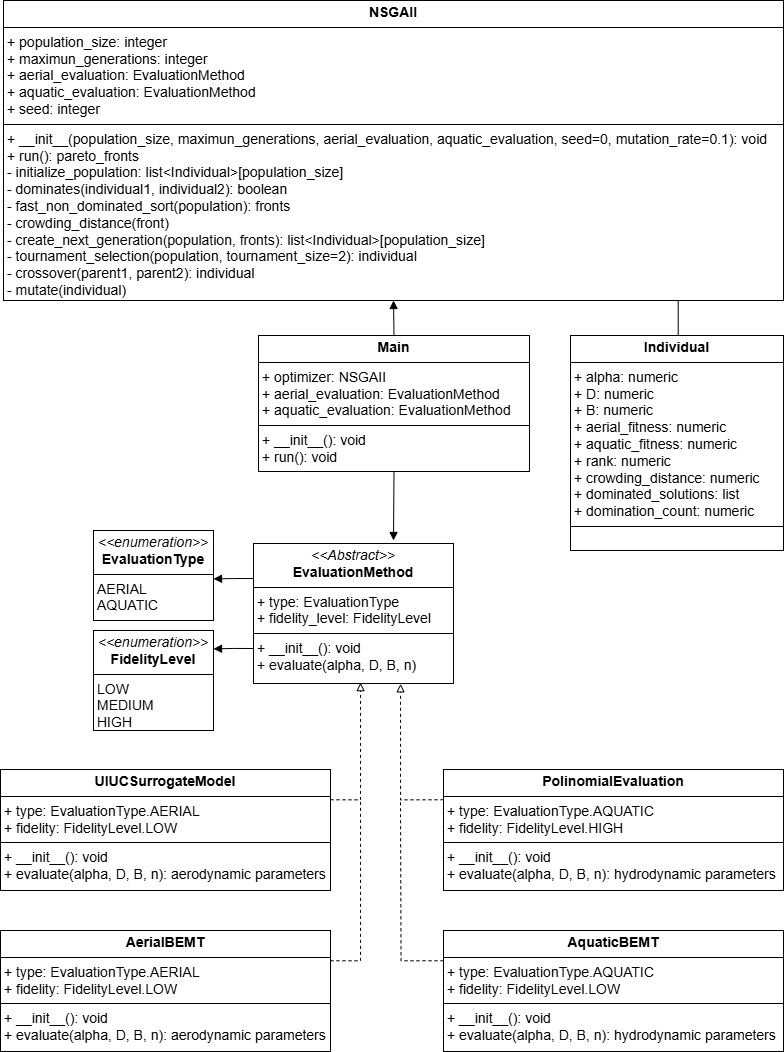

The diagram above was exported from draw.io. Its source (the exported page's mxGraphModel, read from the mxfile embedded in the PNG):
<mxGraphModel dx="1035" dy="551" grid="1" gridSize="10" guides="1" tooltips="1" connect="1" arrows="1" fold="1" page="1" pageScale="1" pageWidth="827" pageHeight="1169" math="0" shadow="0">
  <root>
    <mxCell id="WIyWlLk6GJQsqaUBKTNV-0" />
    <mxCell id="WIyWlLk6GJQsqaUBKTNV-1" parent="WIyWlLk6GJQsqaUBKTNV-0" />
    <mxCell id="eqJoejBAGMte8HtZR736-69" style="edgeStyle=orthogonalEdgeStyle;rounded=0;orthogonalLoop=1;jettySize=auto;html=1;exitX=0;exitY=0.25;exitDx=0;exitDy=0;endArrow=block;endFill=1;" parent="WIyWlLk6GJQsqaUBKTNV-1" source="eqJoejBAGMte8HtZR736-52" edge="1">
      <mxGeometry relative="1" as="geometry">
        <mxPoint x="233.0000000000001" y="598.3846153846154" as="targetPoint" />
      </mxGeometry>
    </mxCell>
    <mxCell id="eqJoejBAGMte8HtZR736-70" style="edgeStyle=orthogonalEdgeStyle;rounded=0;orthogonalLoop=1;jettySize=auto;html=1;exitX=0;exitY=0.75;exitDx=0;exitDy=0;endArrow=block;endFill=1;" parent="WIyWlLk6GJQsqaUBKTNV-1" source="eqJoejBAGMte8HtZR736-52" edge="1">
      <mxGeometry relative="1" as="geometry">
        <mxPoint x="233.0000000000001" y="668.3846153846154" as="targetPoint" />
      </mxGeometry>
    </mxCell>
    <mxCell id="eqJoejBAGMte8HtZR736-52" value="&lt;p style=&quot;margin:0px;margin-top:4px;text-align:center;&quot;&gt;&lt;font style=&quot;font-size: 14px;&quot;&gt;&lt;i style=&quot;&quot;&gt;&amp;lt;&amp;lt;Abstract&amp;gt;&amp;gt;&lt;/i&gt;&lt;br&gt;&lt;b style=&quot;&quot;&gt;EvaluationMethod&lt;/b&gt;&lt;/font&gt;&lt;/p&gt;&lt;hr size=&quot;1&quot; style=&quot;border-style:solid;&quot;&gt;&lt;p style=&quot;margin:0px;margin-left:4px;&quot;&gt;&lt;font style=&quot;font-size: 14px;&quot;&gt;+ type: EvaluationType&lt;br&gt;+ fidelity_level: FidelityLevel&lt;/font&gt;&lt;/p&gt;&lt;hr size=&quot;1&quot; style=&quot;border-style:solid;&quot;&gt;&lt;p style=&quot;margin:0px;margin-left:4px;&quot;&gt;&lt;font style=&quot;font-size: 14px;&quot;&gt;+ __init__(): void&lt;br&gt;+ evaluate(alpha, D, B, n)&lt;/font&gt;&lt;/p&gt;" style="verticalAlign=top;align=left;overflow=fill;html=1;whiteSpace=wrap;" parent="WIyWlLk6GJQsqaUBKTNV-1" vertex="1">
      <mxGeometry x="273" y="563" width="200" height="140" as="geometry" />
    </mxCell>
    <mxCell id="eqJoejBAGMte8HtZR736-53" value="&lt;p style=&quot;margin:0px;margin-top:4px;text-align:center;&quot;&gt;&lt;font style=&quot;font-size: 14px;&quot;&gt;&lt;i style=&quot;&quot;&gt;&amp;lt;&amp;lt;enumeration&amp;gt;&amp;gt;&lt;/i&gt;&lt;br&gt;&lt;span style=&quot;text-align: left;&quot;&gt;&lt;b&gt;EvaluationType&lt;/b&gt;&lt;/span&gt;&lt;br&gt;&lt;/font&gt;&lt;/p&gt;&lt;hr size=&quot;1&quot; style=&quot;border-style:solid;&quot;&gt;&lt;p style=&quot;margin:0px;margin-left:4px;&quot;&gt;&lt;font style=&quot;font-size: 14px;&quot;&gt;AERIAL&lt;br&gt;AQUATIC&lt;/font&gt;&lt;/p&gt;&lt;p style=&quot;margin:0px;margin-left:4px;&quot;&gt;&lt;br&gt;&lt;/p&gt;" style="verticalAlign=top;align=left;overflow=fill;html=1;whiteSpace=wrap;" parent="WIyWlLk6GJQsqaUBKTNV-1" vertex="1">
      <mxGeometry x="113" y="550" width="120" height="90" as="geometry" />
    </mxCell>
    <mxCell id="eqJoejBAGMte8HtZR736-55" value="&lt;p style=&quot;margin:0px;margin-top:4px;text-align:center;&quot;&gt;&lt;font style=&quot;font-size: 14px;&quot;&gt;&lt;i style=&quot;&quot;&gt;&amp;lt;&amp;lt;enumeration&amp;gt;&amp;gt;&lt;/i&gt;&lt;br&gt;&lt;span style=&quot;text-align: left;&quot;&gt;&lt;b&gt;FidelityLevel&lt;/b&gt;&lt;/span&gt;&lt;br&gt;&lt;/font&gt;&lt;/p&gt;&lt;hr size=&quot;1&quot; style=&quot;border-style:solid;&quot;&gt;&lt;p style=&quot;margin:0px;margin-left:4px;&quot;&gt;&lt;font style=&quot;font-size: 14px;&quot;&gt;LOW&lt;br&gt;MEDIUM&lt;/font&gt;&lt;/p&gt;&lt;p style=&quot;margin:0px;margin-left:4px;&quot;&gt;&lt;font style=&quot;font-size: 14px;&quot;&gt;HIGH&lt;/font&gt;&lt;/p&gt;&lt;p style=&quot;margin:0px;margin-left:4px;&quot;&gt;&lt;br&gt;&lt;/p&gt;" style="verticalAlign=top;align=left;overflow=fill;html=1;whiteSpace=wrap;" parent="WIyWlLk6GJQsqaUBKTNV-1" vertex="1">
      <mxGeometry x="113" y="650" width="120" height="100" as="geometry" />
    </mxCell>
    <mxCell id="eqJoejBAGMte8HtZR736-61" value="&lt;p style=&quot;margin:0px;margin-top:4px;text-align:center;&quot;&gt;&lt;b&gt;&lt;font style=&quot;font-size: 14px;&quot;&gt;UIUCSurrogateModel&lt;/font&gt;&lt;/b&gt;&lt;/p&gt;&lt;hr size=&quot;1&quot; style=&quot;border-style:solid;&quot;&gt;&lt;p style=&quot;margin:0px;margin-left:4px;&quot;&gt;&lt;font style=&quot;font-size: 14px;&quot;&gt;+ type: EvaluationType.AERIAL&lt;/font&gt;&lt;/p&gt;&lt;p style=&quot;margin:0px;margin-left:4px;&quot;&gt;&lt;font style=&quot;font-size: 14px;&quot;&gt;+ fidelity: FidelityLevel.LOW&lt;/font&gt;&lt;/p&gt;&lt;hr size=&quot;1&quot; style=&quot;border-style:solid;&quot;&gt;&lt;p style=&quot;margin:0px;margin-left:4px;&quot;&gt;&lt;font style=&quot;font-size: 14px;&quot;&gt;+ __init__(): void&lt;/font&gt;&lt;/p&gt;&lt;p style=&quot;margin:0px;margin-left:4px;&quot;&gt;&lt;font style=&quot;font-size: 14px;&quot;&gt;+ evaluate(alpha, D, B, n): aerodynamic parameters&lt;/font&gt;&lt;/p&gt;" style="verticalAlign=top;align=left;overflow=fill;html=1;whiteSpace=wrap;" parent="WIyWlLk6GJQsqaUBKTNV-1" vertex="1">
      <mxGeometry x="20" y="789" width="330" height="121" as="geometry" />
    </mxCell>
    <mxCell id="eqJoejBAGMte8HtZR736-62" value="&lt;p style=&quot;margin:0px;margin-top:4px;text-align:center;&quot;&gt;&lt;b&gt;&lt;font style=&quot;font-size: 14px;&quot;&gt;PolinomialEvaluation&lt;/font&gt;&lt;/b&gt;&lt;/p&gt;&lt;hr size=&quot;1&quot; style=&quot;border-style:solid;&quot;&gt;&lt;p style=&quot;margin:0px;margin-left:4px;&quot;&gt;&lt;font style=&quot;font-size: 14px;&quot;&gt;+ type: EvaluationType.AQUATIC&lt;/font&gt;&lt;/p&gt;&lt;p style=&quot;margin:0px;margin-left:4px;&quot;&gt;&lt;font style=&quot;font-size: 14px;&quot;&gt;+ fidelity: FidelityLevel.HIGH&lt;/font&gt;&lt;/p&gt;&lt;hr size=&quot;1&quot; style=&quot;border-style:solid;&quot;&gt;&lt;p style=&quot;margin:0px;margin-left:4px;&quot;&gt;&lt;font style=&quot;font-size: 14px;&quot;&gt;+ __init__(): void&lt;/font&gt;&lt;/p&gt;&lt;p style=&quot;margin:0px;margin-left:4px;&quot;&gt;&lt;font style=&quot;font-size: 14px;&quot;&gt;+ evaluate(alpha, D, B, n): hydrodynamic parameters&lt;/font&gt;&lt;/p&gt;" style="verticalAlign=top;align=left;overflow=fill;html=1;whiteSpace=wrap;" parent="WIyWlLk6GJQsqaUBKTNV-1" vertex="1">
      <mxGeometry x="463" y="789" width="340" height="121" as="geometry" />
    </mxCell>
    <mxCell id="eqJoejBAGMte8HtZR736-63" style="edgeStyle=orthogonalEdgeStyle;rounded=0;orthogonalLoop=1;jettySize=auto;html=1;entryX=0.532;entryY=0.994;entryDx=0;entryDy=0;dashed=1;endArrow=block;endFill=0;exitX=1;exitY=0.25;exitDx=0;exitDy=0;entryPerimeter=0;" parent="WIyWlLk6GJQsqaUBKTNV-1" source="eqJoejBAGMte8HtZR736-61" target="eqJoejBAGMte8HtZR736-52" edge="1">
      <mxGeometry relative="1" as="geometry">
        <mxPoint x="240" y="790" as="sourcePoint" />
        <Array as="points">
          <mxPoint x="380" y="819" />
          <mxPoint x="380" y="702" />
        </Array>
      </mxGeometry>
    </mxCell>
    <mxCell id="eqJoejBAGMte8HtZR736-65" style="edgeStyle=orthogonalEdgeStyle;rounded=0;orthogonalLoop=1;jettySize=auto;html=1;exitX=0;exitY=0.25;exitDx=0;exitDy=0;entryX=0.739;entryY=1.003;entryDx=0;entryDy=0;dashed=1;endArrow=block;endFill=0;entryPerimeter=0;" parent="WIyWlLk6GJQsqaUBKTNV-1" source="eqJoejBAGMte8HtZR736-62" target="eqJoejBAGMte8HtZR736-52" edge="1">
      <mxGeometry relative="1" as="geometry">
        <Array as="points">
          <mxPoint x="420" y="819" />
          <mxPoint x="420" y="703" />
        </Array>
      </mxGeometry>
    </mxCell>
    <mxCell id="eqJoejBAGMte8HtZR736-75" style="edgeStyle=orthogonalEdgeStyle;rounded=0;orthogonalLoop=1;jettySize=auto;html=1;exitX=0.5;exitY=0;exitDx=0;exitDy=0;entryX=0.5;entryY=1;entryDx=0;entryDy=0;endArrow=block;endFill=1;" parent="WIyWlLk6GJQsqaUBKTNV-1" source="eqJoejBAGMte8HtZR736-67" target="eqJoejBAGMte8HtZR736-68" edge="1">
      <mxGeometry relative="1" as="geometry" />
    </mxCell>
    <mxCell id="eqJoejBAGMte8HtZR736-67" value="&lt;p style=&quot;margin:0px;margin-top:4px;text-align:center;&quot;&gt;&lt;b&gt;&lt;font style=&quot;font-size: 14px;&quot;&gt;Main&lt;/font&gt;&lt;/b&gt;&lt;/p&gt;&lt;hr size=&quot;1&quot; style=&quot;border-style:solid;&quot;&gt;&lt;p style=&quot;margin:0px;margin-left:4px;&quot;&gt;&lt;font style=&quot;font-size: 14px;&quot;&gt;+ optimizer: NSGAII&lt;/font&gt;&lt;/p&gt;&lt;p style=&quot;margin:0px;margin-left:4px;&quot;&gt;&lt;font style=&quot;font-size: 14px;&quot;&gt;+&amp;nbsp;&lt;span style=&quot;background-color: transparent; color: light-dark(rgb(0, 0, 0), rgb(255, 255, 255));&quot;&gt;aerial_evaluation: EvaluationMethod&lt;/span&gt;&lt;/font&gt;&lt;/p&gt;&lt;p style=&quot;margin:0px;margin-left:4px;&quot;&gt;&lt;font style=&quot;font-size: 14px;&quot;&gt;+ aquatic_evaluation: EvaluationMethod&lt;/font&gt;&lt;/p&gt;&lt;hr size=&quot;1&quot; style=&quot;border-style:solid;&quot;&gt;&lt;p style=&quot;margin:0px;margin-left:4px;&quot;&gt;&lt;font style=&quot;font-size: 14px;&quot;&gt;+ __init__(): void&lt;/font&gt;&lt;/p&gt;&lt;p style=&quot;margin:0px;margin-left:4px;&quot;&gt;&lt;font style=&quot;font-size: 14px;&quot;&gt;+ run(): void&lt;/font&gt;&lt;/p&gt;" style="verticalAlign=top;align=left;overflow=fill;html=1;whiteSpace=wrap;" parent="WIyWlLk6GJQsqaUBKTNV-1" vertex="1">
      <mxGeometry x="278" y="355" width="271" height="136" as="geometry" />
    </mxCell>
    <mxCell id="eqJoejBAGMte8HtZR736-68" value="&lt;p style=&quot;margin:0px;margin-top:4px;text-align:center;&quot;&gt;&lt;b&gt;&lt;font style=&quot;font-size: 14px;&quot;&gt;NSGAII&lt;/font&gt;&lt;/b&gt;&lt;/p&gt;&lt;hr size=&quot;1&quot; style=&quot;border-style:solid;&quot;&gt;&lt;p style=&quot;margin:0px;margin-left:4px;&quot;&gt;&lt;font style=&quot;font-size: 14px;&quot;&gt;+ population_size: integer&lt;/font&gt;&lt;/p&gt;&lt;p style=&quot;margin:0px;margin-left:4px;&quot;&gt;&lt;font style=&quot;font-size: 14px;&quot;&gt;+&amp;nbsp;&lt;span style=&quot;background-color: transparent; color: light-dark(rgb(0, 0, 0), rgb(255, 255, 255));&quot;&gt;maximun_generations: integer&lt;/span&gt;&lt;/font&gt;&lt;/p&gt;&lt;p style=&quot;margin:0px;margin-left:4px;&quot;&gt;&lt;font style=&quot;font-size: 14px;&quot;&gt;+ aerial_evaluation: EvaluationMethod&lt;/font&gt;&lt;/p&gt;&lt;p style=&quot;margin:0px;margin-left:4px;&quot;&gt;&lt;font style=&quot;font-size: 14px;&quot;&gt;+ aquatic_evaluation: EvaluationMethod&lt;/font&gt;&lt;/p&gt;&lt;p style=&quot;margin:0px;margin-left:4px;&quot;&gt;&lt;font style=&quot;font-size: 14px;&quot;&gt;+ seed: integer&lt;/font&gt;&lt;/p&gt;&lt;hr size=&quot;1&quot; style=&quot;border-style:solid;&quot;&gt;&lt;p style=&quot;margin:0px;margin-left:4px;&quot;&gt;&lt;font style=&quot;font-size: 14px;&quot;&gt;+ __init__(population_size,&amp;nbsp;&lt;span style=&quot;background-color: transparent; color: light-dark(rgb(0, 0, 0), rgb(255, 255, 255));&quot;&gt;maximun_generations,&amp;nbsp;&lt;/span&gt;&lt;span style=&quot;background-color: transparent; color: light-dark(rgb(0, 0, 0), rgb(255, 255, 255));&quot;&gt;aerial_evaluation,&amp;nbsp;&lt;/span&gt;&lt;span style=&quot;background-color: transparent; color: light-dark(rgb(0, 0, 0), rgb(255, 255, 255));&quot;&gt;aquatic_evaluation, seed=0,&amp;nbsp;&lt;/span&gt;&lt;/font&gt;&lt;span style=&quot;background-color: transparent; font-size: 14px;&quot;&gt;mutation_rate=0.1&lt;/span&gt;&lt;span style=&quot;background-color: transparent; color: light-dark(rgb(0, 0, 0), rgb(255, 255, 255)); font-size: 14px;&quot;&gt;): void&lt;/span&gt;&lt;/p&gt;&lt;p style=&quot;margin:0px;margin-left:4px;&quot;&gt;&lt;font style=&quot;font-size: 14px;&quot;&gt;+ run(): pareto_fronts&lt;/font&gt;&lt;/p&gt;&lt;p style=&quot;margin:0px;margin-left:4px;&quot;&gt;&lt;font style=&quot;font-size: 14px;&quot;&gt;-&amp;nbsp;initialize_population: list&amp;lt;Individual&amp;gt;[population_size]&lt;/font&gt;&lt;/p&gt;&lt;p style=&quot;margin:0px;margin-left:4px;&quot;&gt;&lt;font style=&quot;font-size: 14px;&quot;&gt;-&amp;nbsp;dominates(individual1, individual2): boolean&lt;/font&gt;&lt;/p&gt;&lt;p style=&quot;margin:0px;margin-left:4px;&quot;&gt;&lt;font style=&quot;font-size: 14px;&quot;&gt;- fast_non_dominated_sort(population): fronts&lt;/font&gt;&lt;/p&gt;&lt;p style=&quot;margin:0px;margin-left:4px;&quot;&gt;&lt;font style=&quot;font-size: 14px;&quot;&gt;-&amp;nbsp;crowding_distance(front)&lt;/font&gt;&lt;/p&gt;&lt;p style=&quot;margin:0px;margin-left:4px;&quot;&gt;&lt;font style=&quot;font-size: 14px;&quot;&gt;- create_next_generation(population, fronts): list&amp;lt;Individual&amp;gt;[population_size]&lt;/font&gt;&lt;/p&gt;&lt;p style=&quot;margin:0px;margin-left:4px;&quot;&gt;&lt;font style=&quot;font-size: 14px;&quot;&gt;-&amp;nbsp;tournament_selection(population, tournament_size=2): individual&lt;/font&gt;&lt;/p&gt;&lt;p style=&quot;margin:0px;margin-left:4px;&quot;&gt;&lt;font style=&quot;font-size: 14px;&quot;&gt;-&amp;nbsp;crossover(parent1, parent2): individual&lt;/font&gt;&lt;/p&gt;&lt;p style=&quot;margin:0px;margin-left:4px;&quot;&gt;&lt;font style=&quot;font-size: 14px;&quot;&gt;-&amp;nbsp;mutate(individual)&lt;/font&gt;&lt;/p&gt;" style="verticalAlign=top;align=left;overflow=fill;html=1;whiteSpace=wrap;" parent="WIyWlLk6GJQsqaUBKTNV-1" vertex="1">
      <mxGeometry x="23" y="20" width="780" height="300" as="geometry" />
    </mxCell>
    <mxCell id="eqJoejBAGMte8HtZR736-71" value="&lt;p style=&quot;margin:0px;margin-top:4px;text-align:center;&quot;&gt;&lt;b&gt;&lt;font style=&quot;font-size: 14px;&quot;&gt;Individual&lt;/font&gt;&lt;/b&gt;&lt;/p&gt;&lt;hr size=&quot;1&quot; style=&quot;border-style:solid;&quot;&gt;&lt;p style=&quot;margin:0px;margin-left:4px;&quot;&gt;&lt;font style=&quot;font-size: 14px;&quot;&gt;+ alpha: numeric&lt;/font&gt;&lt;/p&gt;&lt;p style=&quot;margin:0px;margin-left:4px;&quot;&gt;&lt;font style=&quot;font-size: 14px;&quot;&gt;+ D: numeric&lt;/font&gt;&lt;/p&gt;&lt;p style=&quot;margin:0px;margin-left:4px;&quot;&gt;&lt;font style=&quot;font-size: 14px;&quot;&gt;+ B: numeric&lt;/font&gt;&lt;/p&gt;&lt;p style=&quot;margin:0px;margin-left:4px;&quot;&gt;&lt;font style=&quot;font-size: 14px;&quot;&gt;+ aerial_fitness: numeric&lt;/font&gt;&lt;/p&gt;&lt;p style=&quot;margin:0px;margin-left:4px;&quot;&gt;&lt;font style=&quot;font-size: 14px;&quot;&gt;+&amp;nbsp;aquatic_fitness: numeric&lt;/font&gt;&lt;/p&gt;&lt;p style=&quot;margin:0px;margin-left:4px;&quot;&gt;&lt;font style=&quot;font-size: 14px;&quot;&gt;+ rank: numeric&lt;/font&gt;&lt;/p&gt;&lt;p style=&quot;margin:0px;margin-left:4px;&quot;&gt;&lt;font style=&quot;font-size: 14px;&quot;&gt;+&amp;nbsp;crowding_distance: numeric&lt;/font&gt;&lt;/p&gt;&lt;p style=&quot;margin:0px;margin-left:4px;&quot;&gt;&lt;font style=&quot;font-size: 14px;&quot;&gt;+&amp;nbsp;dominated_solutions: list&lt;/font&gt;&lt;/p&gt;&lt;p style=&quot;margin:0px;margin-left:4px;&quot;&gt;&lt;font style=&quot;font-size: 14px;&quot;&gt;+&amp;nbsp;domination_count: numeric&lt;/font&gt;&lt;/p&gt;&lt;hr size=&quot;1&quot; style=&quot;border-style:solid;&quot;&gt;&lt;p style=&quot;margin:0px;margin-left:4px;&quot;&gt;&lt;br&gt;&lt;/p&gt;" style="verticalAlign=top;align=left;overflow=fill;html=1;whiteSpace=wrap;" parent="WIyWlLk6GJQsqaUBKTNV-1" vertex="1">
      <mxGeometry x="590" y="355" width="213" height="215" as="geometry" />
    </mxCell>
    <mxCell id="eqJoejBAGMte8HtZR736-73" style="edgeStyle=orthogonalEdgeStyle;rounded=0;orthogonalLoop=1;jettySize=auto;html=1;exitX=0.5;exitY=0;exitDx=0;exitDy=0;endArrow=none;startFill=0;entryX=0.865;entryY=0.999;entryDx=0;entryDy=0;entryPerimeter=0;" parent="WIyWlLk6GJQsqaUBKTNV-1" source="eqJoejBAGMte8HtZR736-71" edge="1" target="eqJoejBAGMte8HtZR736-68">
      <mxGeometry relative="1" as="geometry">
        <mxPoint x="728" y="320" as="targetPoint" />
      </mxGeometry>
    </mxCell>
    <mxCell id="eqJoejBAGMte8HtZR736-74" style="edgeStyle=orthogonalEdgeStyle;rounded=0;orthogonalLoop=1;jettySize=auto;html=1;exitX=0.5;exitY=1;exitDx=0;exitDy=0;endArrow=block;endFill=1;" parent="WIyWlLk6GJQsqaUBKTNV-1" source="eqJoejBAGMte8HtZR736-67" edge="1">
      <mxGeometry relative="1" as="geometry">
        <mxPoint x="413" y="560" as="targetPoint" />
      </mxGeometry>
    </mxCell>
    <mxCell id="41OjSh9YRwk71VjxZcbE-2" style="edgeStyle=orthogonalEdgeStyle;rounded=0;orthogonalLoop=1;jettySize=auto;html=1;exitX=1;exitY=0.25;exitDx=0;exitDy=0;endArrow=none;startFill=0;dashed=1;" edge="1" parent="WIyWlLk6GJQsqaUBKTNV-1" source="41OjSh9YRwk71VjxZcbE-0">
      <mxGeometry relative="1" as="geometry">
        <mxPoint x="380" y="820" as="targetPoint" />
        <Array as="points">
          <mxPoint x="380" y="980" />
          <mxPoint x="380" y="820" />
        </Array>
      </mxGeometry>
    </mxCell>
    <mxCell id="41OjSh9YRwk71VjxZcbE-0" value="&lt;p style=&quot;margin:0px;margin-top:4px;text-align:center;&quot;&gt;&lt;b&gt;&lt;font style=&quot;font-size: 14px;&quot;&gt;AerialBEMT&lt;/font&gt;&lt;/b&gt;&lt;/p&gt;&lt;hr size=&quot;1&quot; style=&quot;border-style:solid;&quot;&gt;&lt;p style=&quot;margin:0px;margin-left:4px;&quot;&gt;&lt;font style=&quot;font-size: 14px;&quot;&gt;+ type: EvaluationType.AERIAL&lt;/font&gt;&lt;/p&gt;&lt;p style=&quot;margin:0px;margin-left:4px;&quot;&gt;&lt;font style=&quot;font-size: 14px;&quot;&gt;+ fidelity: FidelityLevel.LOW&lt;/font&gt;&lt;/p&gt;&lt;hr size=&quot;1&quot; style=&quot;border-style:solid;&quot;&gt;&lt;p style=&quot;margin:0px;margin-left:4px;&quot;&gt;&lt;font style=&quot;font-size: 14px;&quot;&gt;+ __init__(): void&lt;/font&gt;&lt;/p&gt;&lt;p style=&quot;margin:0px;margin-left:4px;&quot;&gt;&lt;font style=&quot;font-size: 14px;&quot;&gt;+ evaluate(alpha, D, B, n): aerodynamic parameters&lt;/font&gt;&lt;/p&gt;" style="verticalAlign=top;align=left;overflow=fill;html=1;whiteSpace=wrap;" vertex="1" parent="WIyWlLk6GJQsqaUBKTNV-1">
      <mxGeometry x="20" y="950" width="330" height="121" as="geometry" />
    </mxCell>
    <mxCell id="41OjSh9YRwk71VjxZcbE-3" style="edgeStyle=orthogonalEdgeStyle;rounded=0;orthogonalLoop=1;jettySize=auto;html=1;exitX=0;exitY=0.25;exitDx=0;exitDy=0;endArrow=none;startFill=0;dashed=1;" edge="1" parent="WIyWlLk6GJQsqaUBKTNV-1" source="41OjSh9YRwk71VjxZcbE-1">
      <mxGeometry relative="1" as="geometry">
        <mxPoint x="420" y="820" as="targetPoint" />
      </mxGeometry>
    </mxCell>
    <mxCell id="41OjSh9YRwk71VjxZcbE-1" value="&lt;p style=&quot;margin:0px;margin-top:4px;text-align:center;&quot;&gt;&lt;b&gt;&lt;font style=&quot;font-size: 14px;&quot;&gt;AquaticBEMT&lt;/font&gt;&lt;/b&gt;&lt;/p&gt;&lt;hr size=&quot;1&quot; style=&quot;border-style:solid;&quot;&gt;&lt;p style=&quot;margin:0px;margin-left:4px;&quot;&gt;&lt;font style=&quot;font-size: 14px;&quot;&gt;+ type: EvaluationType.AQUATIC&lt;/font&gt;&lt;/p&gt;&lt;p style=&quot;margin:0px;margin-left:4px;&quot;&gt;&lt;font style=&quot;font-size: 14px;&quot;&gt;+ fidelity: FidelityLevel.LOW&lt;/font&gt;&lt;/p&gt;&lt;hr size=&quot;1&quot; style=&quot;border-style:solid;&quot;&gt;&lt;p style=&quot;margin:0px;margin-left:4px;&quot;&gt;&lt;font style=&quot;font-size: 14px;&quot;&gt;+ __init__(): void&lt;/font&gt;&lt;/p&gt;&lt;p style=&quot;margin:0px;margin-left:4px;&quot;&gt;&lt;font style=&quot;font-size: 14px;&quot;&gt;+ evaluate(alpha, D, B, n): hydrodynamic parameters&lt;/font&gt;&lt;/p&gt;" style="verticalAlign=top;align=left;overflow=fill;html=1;whiteSpace=wrap;" vertex="1" parent="WIyWlLk6GJQsqaUBKTNV-1">
      <mxGeometry x="463" y="950" width="340" height="121" as="geometry" />
    </mxCell>
  </root>
</mxGraphModel>